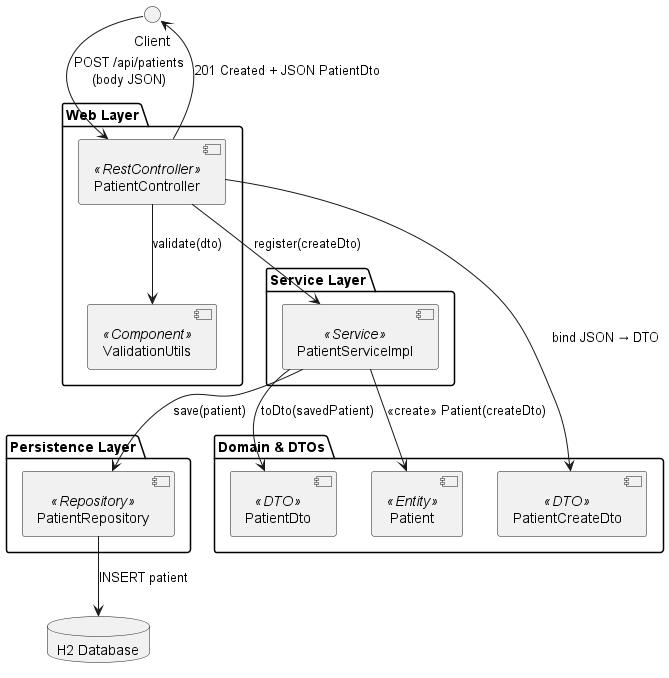

The diagram above was rendered by PlantUML. Its source (embedded in the PNG):
@startuml
' Title: Component Diagram - Register Patient (UC5)

package "Web Layer" {
  [PatientController] <<RestController>>
  [ValidationUtils]   <<Component>>
}

package "Service Layer" {
  [PatientServiceImpl] <<Service>>
}

package "Persistence Layer" {
  [PatientRepository] <<Repository>>
}

package "Domain & DTOs" {
  [PatientCreateDto] <<DTO>>
  [PatientDto]       <<DTO>>
  [Patient]          <<Entity>>
}

database "H2 Database" as DB

'=== Wiring & Dependencies ===

' Controller receives request from client
Client --> PatientController : POST /api/patients\n(body JSON)

' Controller delegates validation and binding
PatientController --> ValidationUtils : validate(dto)
PatientController --> PatientCreateDto  : bind JSON → DTO

' Controller calls service
PatientController --> PatientServiceImpl : register(createDto)

' Service instantiates and saves entity
PatientServiceImpl --> Patient           : «create» Patient(createDto)
PatientServiceImpl --> PatientRepository : save(patient)
PatientRepository --> DB                 : INSERT patient

' Service maps back to DTO
PatientServiceImpl --> PatientDto        : toDto(savedPatient)

' Controller returns response
PatientController --> Client            : 201 Created + JSON PatientDto

@enduml